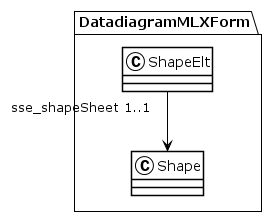

The diagram above was rendered by PlantUML. Its source (embedded in the PNG):
@startuml
!theme plain
package DatadiagramMLXForm {
class ShapeElt {
}
ShapeElt "sse_shapeSheet 1..1" --> Shape
class Shape {
}
}
@enduml